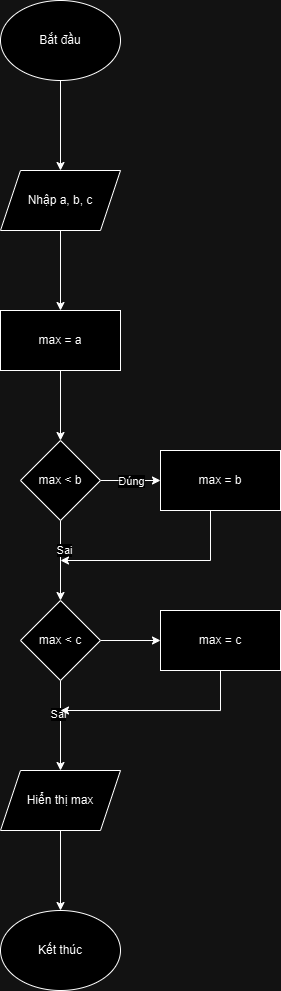

The diagram above was exported from draw.io. Its source (the exported page's mxGraphModel, read from the mxfile embedded in the PNG):
<mxGraphModel dx="934" dy="525" grid="1" gridSize="10" guides="1" tooltips="1" connect="1" arrows="1" fold="1" page="1" pageScale="1" pageWidth="827" pageHeight="1169" math="0" shadow="0">
  <root>
    <mxCell id="0" />
    <mxCell id="1" parent="0" />
    <mxCell id="Zv-Fu7qtqXY8Kb3zXjBI-3" value="" style="edgeStyle=orthogonalEdgeStyle;rounded=0;orthogonalLoop=1;jettySize=auto;html=1;" edge="1" parent="1" source="Zv-Fu7qtqXY8Kb3zXjBI-1" target="Zv-Fu7qtqXY8Kb3zXjBI-2">
      <mxGeometry relative="1" as="geometry" />
    </mxCell>
    <mxCell id="Zv-Fu7qtqXY8Kb3zXjBI-1" value="Bắt đầu" style="ellipse;whiteSpace=wrap;html=1;" vertex="1" parent="1">
      <mxGeometry x="310" y="50" width="120" height="80" as="geometry" />
    </mxCell>
    <mxCell id="Zv-Fu7qtqXY8Kb3zXjBI-5" value="" style="edgeStyle=orthogonalEdgeStyle;rounded=0;orthogonalLoop=1;jettySize=auto;html=1;" edge="1" parent="1" source="Zv-Fu7qtqXY8Kb3zXjBI-2" target="Zv-Fu7qtqXY8Kb3zXjBI-4">
      <mxGeometry relative="1" as="geometry" />
    </mxCell>
    <mxCell id="Zv-Fu7qtqXY8Kb3zXjBI-2" value="Nhập a, b, c" style="shape=parallelogram;perimeter=parallelogramPerimeter;whiteSpace=wrap;html=1;fixedSize=1;" vertex="1" parent="1">
      <mxGeometry x="310" y="220" width="120" height="60" as="geometry" />
    </mxCell>
    <mxCell id="Zv-Fu7qtqXY8Kb3zXjBI-7" value="" style="edgeStyle=orthogonalEdgeStyle;rounded=0;orthogonalLoop=1;jettySize=auto;html=1;" edge="1" parent="1" source="Zv-Fu7qtqXY8Kb3zXjBI-4" target="Zv-Fu7qtqXY8Kb3zXjBI-6">
      <mxGeometry relative="1" as="geometry" />
    </mxCell>
    <mxCell id="Zv-Fu7qtqXY8Kb3zXjBI-4" value="max = a" style="whiteSpace=wrap;html=1;" vertex="1" parent="1">
      <mxGeometry x="310" y="360" width="120" height="60" as="geometry" />
    </mxCell>
    <mxCell id="Zv-Fu7qtqXY8Kb3zXjBI-9" value="" style="edgeStyle=orthogonalEdgeStyle;rounded=0;orthogonalLoop=1;jettySize=auto;html=1;" edge="1" parent="1" source="Zv-Fu7qtqXY8Kb3zXjBI-6" target="Zv-Fu7qtqXY8Kb3zXjBI-8">
      <mxGeometry relative="1" as="geometry" />
    </mxCell>
    <mxCell id="Zv-Fu7qtqXY8Kb3zXjBI-24" value="Sai" style="edgeLabel;html=1;align=center;verticalAlign=middle;resizable=0;points=[];" vertex="1" connectable="0" parent="Zv-Fu7qtqXY8Kb3zXjBI-9">
      <mxGeometry x="-0.2574" y="3" relative="1" as="geometry">
        <mxPoint as="offset" />
      </mxGeometry>
    </mxCell>
    <mxCell id="Zv-Fu7qtqXY8Kb3zXjBI-15" value="" style="edgeStyle=orthogonalEdgeStyle;rounded=0;orthogonalLoop=1;jettySize=auto;html=1;" edge="1" parent="1" source="Zv-Fu7qtqXY8Kb3zXjBI-6" target="Zv-Fu7qtqXY8Kb3zXjBI-14">
      <mxGeometry relative="1" as="geometry" />
    </mxCell>
    <mxCell id="Zv-Fu7qtqXY8Kb3zXjBI-23" value="Đúng" style="edgeLabel;html=1;align=center;verticalAlign=middle;resizable=0;points=[];" vertex="1" connectable="0" parent="Zv-Fu7qtqXY8Kb3zXjBI-15">
      <mxGeometry x="0.0301" relative="1" as="geometry">
        <mxPoint as="offset" />
      </mxGeometry>
    </mxCell>
    <mxCell id="Zv-Fu7qtqXY8Kb3zXjBI-6" value="max &amp;lt; b" style="rhombus;whiteSpace=wrap;html=1;" vertex="1" parent="1">
      <mxGeometry x="330" y="490" width="80" height="80" as="geometry" />
    </mxCell>
    <mxCell id="Zv-Fu7qtqXY8Kb3zXjBI-11" value="" style="edgeStyle=orthogonalEdgeStyle;rounded=0;orthogonalLoop=1;jettySize=auto;html=1;" edge="1" parent="1" source="Zv-Fu7qtqXY8Kb3zXjBI-8" target="Zv-Fu7qtqXY8Kb3zXjBI-10">
      <mxGeometry relative="1" as="geometry" />
    </mxCell>
    <mxCell id="Zv-Fu7qtqXY8Kb3zXjBI-25" value="Sai" style="edgeLabel;html=1;align=center;verticalAlign=middle;resizable=0;points=[];" vertex="1" connectable="0" parent="Zv-Fu7qtqXY8Kb3zXjBI-11">
      <mxGeometry x="-0.2614" y="-3" relative="1" as="geometry">
        <mxPoint as="offset" />
      </mxGeometry>
    </mxCell>
    <mxCell id="Zv-Fu7qtqXY8Kb3zXjBI-17" value="" style="edgeStyle=orthogonalEdgeStyle;rounded=0;orthogonalLoop=1;jettySize=auto;html=1;" edge="1" parent="1" source="Zv-Fu7qtqXY8Kb3zXjBI-8" target="Zv-Fu7qtqXY8Kb3zXjBI-16">
      <mxGeometry relative="1" as="geometry" />
    </mxCell>
    <mxCell id="Zv-Fu7qtqXY8Kb3zXjBI-8" value="max &amp;lt; c" style="rhombus;whiteSpace=wrap;html=1;" vertex="1" parent="1">
      <mxGeometry x="330" y="650" width="80" height="80" as="geometry" />
    </mxCell>
    <mxCell id="Zv-Fu7qtqXY8Kb3zXjBI-13" style="edgeStyle=orthogonalEdgeStyle;rounded=0;orthogonalLoop=1;jettySize=auto;html=1;entryX=0.5;entryY=0;entryDx=0;entryDy=0;" edge="1" parent="1" source="Zv-Fu7qtqXY8Kb3zXjBI-10" target="Zv-Fu7qtqXY8Kb3zXjBI-12">
      <mxGeometry relative="1" as="geometry" />
    </mxCell>
    <mxCell id="Zv-Fu7qtqXY8Kb3zXjBI-10" value="Hiển thị max" style="shape=parallelogram;perimeter=parallelogramPerimeter;whiteSpace=wrap;html=1;fixedSize=1;" vertex="1" parent="1">
      <mxGeometry x="310" y="820" width="120" height="60" as="geometry" />
    </mxCell>
    <mxCell id="Zv-Fu7qtqXY8Kb3zXjBI-12" value="Kết thúc" style="ellipse;whiteSpace=wrap;html=1;" vertex="1" parent="1">
      <mxGeometry x="310" y="960" width="120" height="80" as="geometry" />
    </mxCell>
    <mxCell id="Zv-Fu7qtqXY8Kb3zXjBI-21" style="rounded=0;orthogonalLoop=1;jettySize=auto;html=1;edgeStyle=elbowEdgeStyle;" edge="1" parent="1" source="Zv-Fu7qtqXY8Kb3zXjBI-14">
      <mxGeometry relative="1" as="geometry">
        <mxPoint x="369.9999999999998" y="610" as="targetPoint" />
        <Array as="points">
          <mxPoint x="520" y="620" />
        </Array>
      </mxGeometry>
    </mxCell>
    <mxCell id="Zv-Fu7qtqXY8Kb3zXjBI-14" value="max = b" style="whiteSpace=wrap;html=1;" vertex="1" parent="1">
      <mxGeometry x="470" y="500" width="120" height="60" as="geometry" />
    </mxCell>
    <mxCell id="Zv-Fu7qtqXY8Kb3zXjBI-22" style="edgeStyle=orthogonalEdgeStyle;rounded=0;orthogonalLoop=1;jettySize=auto;html=1;" edge="1" parent="1" source="Zv-Fu7qtqXY8Kb3zXjBI-16">
      <mxGeometry relative="1" as="geometry">
        <mxPoint x="369.9999999999998" y="760" as="targetPoint" />
        <Array as="points">
          <mxPoint x="530" y="760" />
        </Array>
      </mxGeometry>
    </mxCell>
    <mxCell id="Zv-Fu7qtqXY8Kb3zXjBI-16" value="max = c" style="whiteSpace=wrap;html=1;" vertex="1" parent="1">
      <mxGeometry x="470" y="660" width="120" height="60" as="geometry" />
    </mxCell>
  </root>
</mxGraphModel>